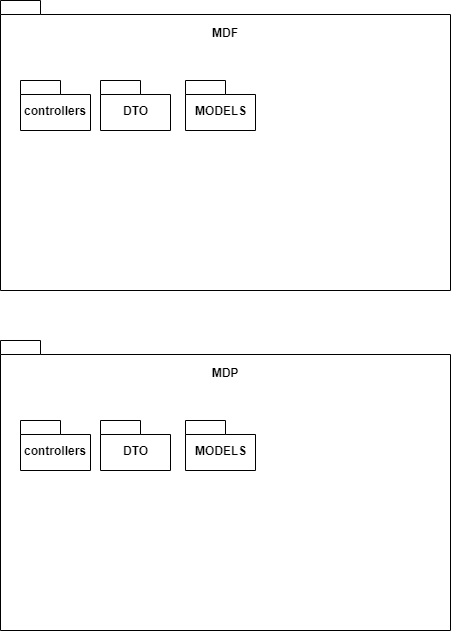

The diagram above was exported from draw.io. Its source (the exported page's mxGraphModel, read from the mxfile embedded in the PNG):
<mxGraphModel dx="1408" dy="699" grid="1" gridSize="10" guides="1" tooltips="1" connect="1" arrows="1" fold="1" page="1" pageScale="1" pageWidth="827" pageHeight="1169" math="0" shadow="0">
  <root>
    <mxCell id="0" />
    <mxCell id="1" parent="0" />
    <mxCell id="HGKk4IQKcJ7U4xxhLXhc-1" value="" style="shape=folder;fontStyle=1;spacingTop=10;tabWidth=40;tabHeight=14;tabPosition=left;html=1;" parent="1" vertex="1">
      <mxGeometry x="180" y="80" width="450" height="290" as="geometry" />
    </mxCell>
    <mxCell id="HGKk4IQKcJ7U4xxhLXhc-5" value="controllers" style="shape=folder;fontStyle=1;spacingTop=10;tabWidth=40;tabHeight=14;tabPosition=left;html=1;" parent="1" vertex="1">
      <mxGeometry x="200" y="160" width="70" height="50" as="geometry" />
    </mxCell>
    <mxCell id="HGKk4IQKcJ7U4xxhLXhc-6" value="MDF" style="text;align=center;fontStyle=1;verticalAlign=middle;spacingLeft=3;spacingRight=3;strokeColor=none;rotatable=0;points=[[0,0.5],[1,0.5]];portConstraint=eastwest;" parent="1" vertex="1">
      <mxGeometry x="365" y="100" width="80" height="26" as="geometry" />
    </mxCell>
    <mxCell id="HGKk4IQKcJ7U4xxhLXhc-7" value="DTO" style="shape=folder;fontStyle=1;spacingTop=10;tabWidth=40;tabHeight=14;tabPosition=left;html=1;" parent="1" vertex="1">
      <mxGeometry x="280" y="160" width="70" height="50" as="geometry" />
    </mxCell>
    <mxCell id="HGKk4IQKcJ7U4xxhLXhc-8" value="MODELS" style="shape=folder;fontStyle=1;spacingTop=10;tabWidth=40;tabHeight=14;tabPosition=left;html=1;" parent="1" vertex="1">
      <mxGeometry x="365" y="160" width="70" height="50" as="geometry" />
    </mxCell>
    <mxCell id="HGKk4IQKcJ7U4xxhLXhc-9" value="" style="shape=folder;fontStyle=1;spacingTop=10;tabWidth=40;tabHeight=14;tabPosition=left;html=1;" parent="1" vertex="1">
      <mxGeometry x="180" y="420" width="450" height="290" as="geometry" />
    </mxCell>
    <mxCell id="HGKk4IQKcJ7U4xxhLXhc-10" value="controllers" style="shape=folder;fontStyle=1;spacingTop=10;tabWidth=40;tabHeight=14;tabPosition=left;html=1;" parent="1" vertex="1">
      <mxGeometry x="200" y="500" width="70" height="50" as="geometry" />
    </mxCell>
    <mxCell id="HGKk4IQKcJ7U4xxhLXhc-11" value="MDP" style="text;align=center;fontStyle=1;verticalAlign=middle;spacingLeft=3;spacingRight=3;strokeColor=none;rotatable=0;points=[[0,0.5],[1,0.5]];portConstraint=eastwest;" parent="1" vertex="1">
      <mxGeometry x="365" y="440" width="80" height="26" as="geometry" />
    </mxCell>
    <mxCell id="HGKk4IQKcJ7U4xxhLXhc-12" value="DTO" style="shape=folder;fontStyle=1;spacingTop=10;tabWidth=40;tabHeight=14;tabPosition=left;html=1;" parent="1" vertex="1">
      <mxGeometry x="280" y="500" width="70" height="50" as="geometry" />
    </mxCell>
    <mxCell id="HGKk4IQKcJ7U4xxhLXhc-13" value="MODELS" style="shape=folder;fontStyle=1;spacingTop=10;tabWidth=40;tabHeight=14;tabPosition=left;html=1;" parent="1" vertex="1">
      <mxGeometry x="365" y="500" width="70" height="50" as="geometry" />
    </mxCell>
  </root>
</mxGraphModel>